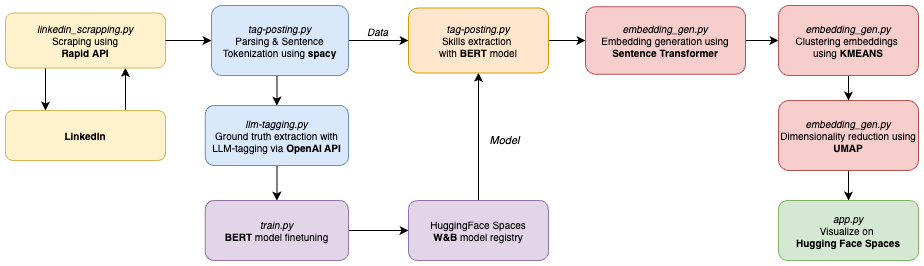

The diagram above was exported from draw.io. Its source (the exported page's mxGraphModel, read from the mxfile embedded in the PNG):
<mxGraphModel dx="954" dy="605" grid="1" gridSize="10" guides="1" tooltips="1" connect="1" arrows="1" fold="1" page="1" pageScale="1" pageWidth="827" pageHeight="1169" math="0" shadow="0">
  <root>
    <mxCell id="8AIaCY7qRF8qvgWBzbkZ-0" />
    <mxCell id="8AIaCY7qRF8qvgWBzbkZ-1" parent="8AIaCY7qRF8qvgWBzbkZ-0" />
    <mxCell id="R1xNvn0EI3AVRAORxisI-2" style="edgeStyle=orthogonalEdgeStyle;rounded=0;orthogonalLoop=1;jettySize=auto;html=1;exitX=0.25;exitY=1;exitDx=0;exitDy=0;entryX=0.25;entryY=0;entryDx=0;entryDy=0;" edge="1" parent="8AIaCY7qRF8qvgWBzbkZ-1" source="8AIaCY7qRF8qvgWBzbkZ-3" target="8AIaCY7qRF8qvgWBzbkZ-26">
      <mxGeometry relative="1" as="geometry" />
    </mxCell>
    <mxCell id="8AIaCY7qRF8qvgWBzbkZ-3" value="&lt;font&gt;&lt;i&gt;linkedin_scrapping.py&lt;/i&gt;&lt;br&gt;Scraping using &lt;br&gt;&lt;b&gt;Rapid&lt;/b&gt; &lt;b&gt;API&lt;/b&gt;&lt;/font&gt;" style="rounded=1;whiteSpace=wrap;html=1;fillColor=#fff2cc;strokeColor=#d6b656;fontSize=10;" parent="8AIaCY7qRF8qvgWBzbkZ-1" vertex="1">
      <mxGeometry x="87" y="312.5" width="160" height="55" as="geometry" />
    </mxCell>
    <mxCell id="Ab1VSRoRWHFth3tkfXPw-3" style="edgeStyle=orthogonalEdgeStyle;rounded=0;orthogonalLoop=1;jettySize=auto;html=1;exitX=0.5;exitY=1;exitDx=0;exitDy=0;entryX=0.5;entryY=0;entryDx=0;entryDy=0;" edge="1" parent="8AIaCY7qRF8qvgWBzbkZ-1" source="8AIaCY7qRF8qvgWBzbkZ-5" target="8AIaCY7qRF8qvgWBzbkZ-13">
      <mxGeometry relative="1" as="geometry" />
    </mxCell>
    <mxCell id="8AIaCY7qRF8qvgWBzbkZ-5" value="&lt;div&gt;&lt;i&gt;llm-tagging.py&lt;/i&gt;&lt;br&gt;&lt;/div&gt;&lt;div&gt;Ground truth extraction with LLM-tagging via &lt;b&gt;OpenAI API&lt;br&gt;&lt;/b&gt;&lt;/div&gt;" style="rounded=1;whiteSpace=wrap;html=1;strokeColor=#6c8ebf;align=center;verticalAlign=middle;fontFamily=Helvetica;fontSize=10;fillColor=#dae8fc;" parent="8AIaCY7qRF8qvgWBzbkZ-1" vertex="1">
      <mxGeometry x="286.75" y="405" width="143.25" height="60" as="geometry" />
    </mxCell>
    <mxCell id="8AIaCY7qRF8qvgWBzbkZ-6" style="edgeStyle=orthogonalEdgeStyle;rounded=0;orthogonalLoop=1;jettySize=auto;html=1;exitX=1;exitY=0.5;exitDx=0;exitDy=0;entryX=0;entryY=0.5;entryDx=0;entryDy=0;fontSize=10;" parent="8AIaCY7qRF8qvgWBzbkZ-1" source="8AIaCY7qRF8qvgWBzbkZ-7" target="8AIaCY7qRF8qvgWBzbkZ-11" edge="1">
      <mxGeometry relative="1" as="geometry" />
    </mxCell>
    <mxCell id="8AIaCY7qRF8qvgWBzbkZ-7" value="&lt;div&gt;&lt;i&gt;e&lt;/i&gt;&lt;i style=&quot;background-color: transparent; color: light-dark(rgb(0, 0, 0), rgb(255, 255, 255));&quot;&gt;mbedding_gen.py&lt;/i&gt;&lt;/div&gt;Embedding generation using &lt;b&gt;Sentence Transformer&lt;/b&gt; " style="rounded=1;whiteSpace=wrap;html=1;strokeColor=#b85450;align=center;verticalAlign=middle;fontFamily=Helvetica;fontSize=10;fillColor=#f8cecc;" parent="8AIaCY7qRF8qvgWBzbkZ-1" vertex="1">
      <mxGeometry x="667" y="306.25" width="160" height="67.5" as="geometry" />
    </mxCell>
    <mxCell id="8AIaCY7qRF8qvgWBzbkZ-8" style="edgeStyle=orthogonalEdgeStyle;rounded=0;orthogonalLoop=1;jettySize=auto;html=1;exitX=0.5;exitY=1;exitDx=0;exitDy=0;fontSize=10;" parent="8AIaCY7qRF8qvgWBzbkZ-1" source="8AIaCY7qRF8qvgWBzbkZ-9" target="8AIaCY7qRF8qvgWBzbkZ-19" edge="1">
      <mxGeometry relative="1" as="geometry" />
    </mxCell>
    <mxCell id="8AIaCY7qRF8qvgWBzbkZ-9" value="&lt;div&gt;&lt;i&gt;e&lt;/i&gt;&lt;i style=&quot;background-color: transparent; color: light-dark(rgb(0, 0, 0), rgb(255, 255, 255));&quot;&gt;mbedding_gen.py&lt;/i&gt;&lt;/div&gt;&lt;div&gt;Dimensionality reduction using &lt;b&gt;UMAP&lt;/b&gt;&lt;/div&gt;" style="rounded=1;whiteSpace=wrap;html=1;strokeColor=#b85450;align=center;verticalAlign=middle;fontFamily=Helvetica;fontSize=10;fillColor=#f8cecc;" parent="8AIaCY7qRF8qvgWBzbkZ-1" vertex="1">
      <mxGeometry x="860" y="400" width="140" height="70" as="geometry" />
    </mxCell>
    <mxCell id="8AIaCY7qRF8qvgWBzbkZ-10" style="edgeStyle=orthogonalEdgeStyle;rounded=0;orthogonalLoop=1;jettySize=auto;html=1;exitX=0.5;exitY=1;exitDx=0;exitDy=0;entryX=0.5;entryY=0;entryDx=0;entryDy=0;fontSize=10;" parent="8AIaCY7qRF8qvgWBzbkZ-1" source="8AIaCY7qRF8qvgWBzbkZ-11" target="8AIaCY7qRF8qvgWBzbkZ-9" edge="1">
      <mxGeometry relative="1" as="geometry" />
    </mxCell>
    <mxCell id="8AIaCY7qRF8qvgWBzbkZ-11" value="&lt;div&gt;&lt;i&gt;e&lt;/i&gt;&lt;i style=&quot;background-color: transparent; color: light-dark(rgb(0, 0, 0), rgb(255, 255, 255));&quot;&gt;mbedding_gen.py&lt;/i&gt;&lt;/div&gt;&lt;div&gt;Clustering embeddings&amp;nbsp;&lt;/div&gt;&lt;div&gt;using &lt;b&gt;KMEANS&lt;/b&gt;&lt;/div&gt;" style="rounded=1;whiteSpace=wrap;html=1;strokeColor=#b85450;align=center;verticalAlign=middle;fontFamily=Helvetica;fontSize=10;fillColor=#f8cecc;" parent="8AIaCY7qRF8qvgWBzbkZ-1" vertex="1">
      <mxGeometry x="860" y="305" width="140" height="70" as="geometry" />
    </mxCell>
    <mxCell id="Ab1VSRoRWHFth3tkfXPw-4" style="edgeStyle=orthogonalEdgeStyle;rounded=0;orthogonalLoop=1;jettySize=auto;html=1;exitX=1;exitY=0.5;exitDx=0;exitDy=0;entryX=0;entryY=0.5;entryDx=0;entryDy=0;" edge="1" parent="8AIaCY7qRF8qvgWBzbkZ-1" source="8AIaCY7qRF8qvgWBzbkZ-13" target="8AIaCY7qRF8qvgWBzbkZ-24">
      <mxGeometry relative="1" as="geometry">
        <mxPoint x="470" y="510" as="targetPoint" />
      </mxGeometry>
    </mxCell>
    <mxCell id="8AIaCY7qRF8qvgWBzbkZ-13" value="&lt;i&gt;train.py&lt;/i&gt;&lt;br&gt;&lt;div&gt;&lt;b&gt;BERT&lt;/b&gt; model finetuning&lt;/div&gt;" style="rounded=1;whiteSpace=wrap;html=1;strokeColor=#9673a6;align=center;verticalAlign=middle;fontFamily=Helvetica;fontSize=10;fillColor=#e1d5e7;" parent="8AIaCY7qRF8qvgWBzbkZ-1" vertex="1">
      <mxGeometry x="286.75" y="500" width="143.25" height="60" as="geometry" />
    </mxCell>
    <mxCell id="8AIaCY7qRF8qvgWBzbkZ-14" style="edgeStyle=orthogonalEdgeStyle;rounded=0;orthogonalLoop=1;jettySize=auto;html=1;exitX=1;exitY=0.5;exitDx=0;exitDy=0;fontSize=10;" parent="8AIaCY7qRF8qvgWBzbkZ-1" source="8AIaCY7qRF8qvgWBzbkZ-3" target="8AIaCY7qRF8qvgWBzbkZ-18" edge="1">
      <mxGeometry relative="1" as="geometry">
        <mxPoint x="310" y="340" as="targetPoint" />
      </mxGeometry>
    </mxCell>
    <mxCell id="8AIaCY7qRF8qvgWBzbkZ-16" style="edgeStyle=orthogonalEdgeStyle;rounded=0;orthogonalLoop=1;jettySize=auto;html=1;exitX=1;exitY=0.5;exitDx=0;exitDy=0;entryX=0;entryY=0.5;entryDx=0;entryDy=0;fontSize=10;" parent="8AIaCY7qRF8qvgWBzbkZ-1" source="8AIaCY7qRF8qvgWBzbkZ-18" target="8AIaCY7qRF8qvgWBzbkZ-21" edge="1">
      <mxGeometry relative="1" as="geometry" />
    </mxCell>
    <mxCell id="8AIaCY7qRF8qvgWBzbkZ-17" value="Data" style="edgeLabel;html=1;align=center;verticalAlign=middle;resizable=0;points=[];fontStyle=2;fontSize=10;" parent="8AIaCY7qRF8qvgWBzbkZ-16" vertex="1" connectable="0">
      <mxGeometry x="-0.0833" relative="1" as="geometry">
        <mxPoint y="-10" as="offset" />
      </mxGeometry>
    </mxCell>
    <mxCell id="Ab1VSRoRWHFth3tkfXPw-2" style="edgeStyle=orthogonalEdgeStyle;rounded=0;orthogonalLoop=1;jettySize=auto;html=1;exitX=0.5;exitY=1;exitDx=0;exitDy=0;entryX=0.5;entryY=0;entryDx=0;entryDy=0;" edge="1" parent="8AIaCY7qRF8qvgWBzbkZ-1" source="8AIaCY7qRF8qvgWBzbkZ-18" target="8AIaCY7qRF8qvgWBzbkZ-5">
      <mxGeometry relative="1" as="geometry" />
    </mxCell>
    <mxCell id="8AIaCY7qRF8qvgWBzbkZ-18" value="&lt;div&gt;&lt;font&gt;&lt;i&gt;tag-posting.py&lt;/i&gt;&lt;/font&gt;&lt;/div&gt;&lt;font&gt;Parsing &amp;amp; Sentence Tokenization using &lt;b&gt;spacy&lt;/b&gt;&lt;/font&gt;" style="rounded=1;whiteSpace=wrap;html=1;strokeColor=#6c8ebf;align=center;verticalAlign=middle;fontFamily=Helvetica;fontSize=10;fillColor=#dae8fc;" parent="8AIaCY7qRF8qvgWBzbkZ-1" vertex="1">
      <mxGeometry x="293" y="305" width="137" height="70" as="geometry" />
    </mxCell>
    <mxCell id="8AIaCY7qRF8qvgWBzbkZ-19" value="&lt;i&gt;app.py&lt;/i&gt;&lt;br&gt;&lt;div&gt;Visualize on&amp;nbsp;&lt;/div&gt;&lt;div&gt;&lt;b&gt;Hugging Face Spaces&lt;/b&gt;&lt;/div&gt;" style="rounded=1;whiteSpace=wrap;html=1;strokeColor=#82b366;align=center;verticalAlign=middle;fontFamily=Helvetica;fontSize=10;fillColor=#d5e8d4;" parent="8AIaCY7qRF8qvgWBzbkZ-1" vertex="1">
      <mxGeometry x="860" y="500" width="140" height="60" as="geometry" />
    </mxCell>
    <mxCell id="8AIaCY7qRF8qvgWBzbkZ-20" style="edgeStyle=orthogonalEdgeStyle;rounded=0;orthogonalLoop=1;jettySize=auto;html=1;exitX=1;exitY=0.5;exitDx=0;exitDy=0;entryX=0;entryY=0.5;entryDx=0;entryDy=0;fontSize=10;" parent="8AIaCY7qRF8qvgWBzbkZ-1" source="8AIaCY7qRF8qvgWBzbkZ-21" target="8AIaCY7qRF8qvgWBzbkZ-7" edge="1">
      <mxGeometry relative="1" as="geometry" />
    </mxCell>
    <mxCell id="8AIaCY7qRF8qvgWBzbkZ-21" value="&lt;i&gt;tag-posting.py&lt;/i&gt;&lt;br&gt;&lt;div&gt;Skills extraction&amp;nbsp;&lt;/div&gt;&lt;div&gt;with &lt;b&gt;BERT&lt;/b&gt; model&lt;/div&gt;" style="rounded=1;whiteSpace=wrap;html=1;strokeColor=#d79b00;align=center;verticalAlign=middle;fontFamily=Helvetica;fontSize=10;fillColor=#ffe6cc;" parent="8AIaCY7qRF8qvgWBzbkZ-1" vertex="1">
      <mxGeometry x="490" y="307.5" width="140" height="65" as="geometry" />
    </mxCell>
    <mxCell id="Ab1VSRoRWHFth3tkfXPw-6" style="edgeStyle=orthogonalEdgeStyle;rounded=0;orthogonalLoop=1;jettySize=auto;html=1;exitX=0.5;exitY=0;exitDx=0;exitDy=0;entryX=0.5;entryY=1;entryDx=0;entryDy=0;" edge="1" parent="8AIaCY7qRF8qvgWBzbkZ-1" source="8AIaCY7qRF8qvgWBzbkZ-24" target="8AIaCY7qRF8qvgWBzbkZ-21">
      <mxGeometry relative="1" as="geometry" />
    </mxCell>
    <mxCell id="R1xNvn0EI3AVRAORxisI-0" value="&lt;i&gt;Model&lt;/i&gt;" style="edgeLabel;html=1;align=center;verticalAlign=middle;resizable=0;points=[];" connectable="0" vertex="1" parent="Ab1VSRoRWHFth3tkfXPw-6">
      <mxGeometry x="-0.312" y="-1" relative="1" as="geometry">
        <mxPoint x="24" y="-17" as="offset" />
      </mxGeometry>
    </mxCell>
    <mxCell id="8AIaCY7qRF8qvgWBzbkZ-24" value="&lt;div&gt;&lt;font&gt;HuggingFace Spaces&lt;/font&gt;&lt;/div&gt;&lt;div&gt;&lt;font&gt;&lt;b&gt;W&amp;amp;B&lt;/b&gt; model registry&lt;br&gt;&lt;/font&gt;&lt;/div&gt;" style="rounded=1;whiteSpace=wrap;html=1;strokeColor=#9673a6;align=center;verticalAlign=middle;fontFamily=Helvetica;fontSize=10;fillColor=#e1d5e7;" parent="8AIaCY7qRF8qvgWBzbkZ-1" vertex="1">
      <mxGeometry x="490" y="500" width="140" height="60" as="geometry" />
    </mxCell>
    <mxCell id="R1xNvn0EI3AVRAORxisI-3" style="edgeStyle=orthogonalEdgeStyle;rounded=0;orthogonalLoop=1;jettySize=auto;html=1;exitX=0.75;exitY=0;exitDx=0;exitDy=0;entryX=0.75;entryY=1;entryDx=0;entryDy=0;" edge="1" parent="8AIaCY7qRF8qvgWBzbkZ-1" source="8AIaCY7qRF8qvgWBzbkZ-26" target="8AIaCY7qRF8qvgWBzbkZ-3">
      <mxGeometry relative="1" as="geometry" />
    </mxCell>
    <mxCell id="8AIaCY7qRF8qvgWBzbkZ-26" value="&lt;b style=&quot;&quot;&gt;LinkedIn&lt;/b&gt;" style="rounded=1;whiteSpace=wrap;html=1;fillColor=#fff2cc;strokeColor=#d6b656;fontSize=10;" parent="8AIaCY7qRF8qvgWBzbkZ-1" vertex="1">
      <mxGeometry x="87" y="410" width="160" height="50" as="geometry" />
    </mxCell>
  </root>
</mxGraphModel>